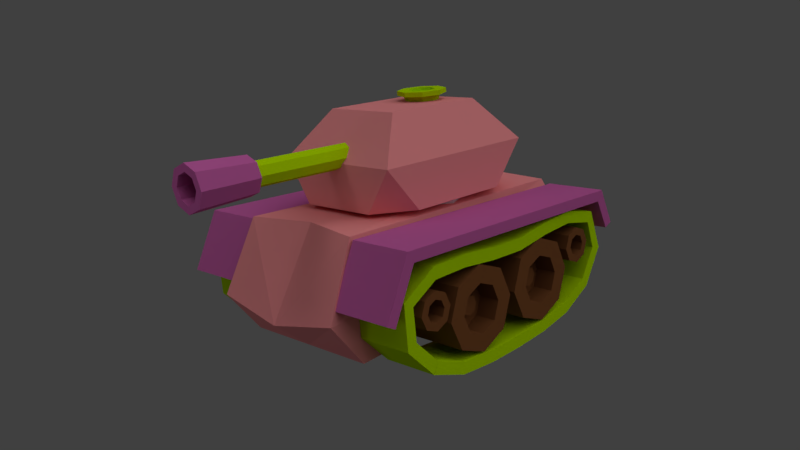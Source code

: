 # Source: tank3-v.1.blend  (saved by Blender 2.79.0; exported with 4.5.12 LTS)
import bpy
from mathutils import Matrix  # noqa: F401  (used for matrix-valued properties, if any)

bpy.ops.wm.read_factory_settings(use_empty=True)
scene = bpy.context.scene
scene.name = 'Scene'

# ---- collections
col_collection_1 = bpy.data.collections.new('Collection 1'); scene.collection.children.link(col_collection_1)

# ---- materials (node trees are filled in below, after node groups)
mat_green = bpy.data.materials.new('green')
mat_green.alpha_threshold = 0.0
mat_green.use_transparent_shadow = False
mat_green.diffuse_color = (0.4879, 0.8, 0.0, 1.0)
mat_green.roughness = 0.5
mat_brown = bpy.data.materials.new('brown')
mat_brown.alpha_threshold = 0.0
mat_brown.use_transparent_shadow = False
mat_brown.diffuse_color = (0.1989, 0.07411, 0.02577, 1.0)
mat_brown.roughness = 0.5
mat_pink = bpy.data.materials.new('pink')
mat_pink.alpha_threshold = 0.0
mat_pink.use_transparent_shadow = False
mat_pink.diffuse_color = (0.9501, 0.3088, 0.322, 1.0)
mat_pink.roughness = 0.5
mat_pink.line_color = (0.0, 0.0, 0.0, 1.0)
mat_voilette = bpy.data.materials.new('voilette')
mat_voilette.alpha_threshold = 0.0
mat_voilette.use_transparent_shadow = False
mat_voilette.diffuse_color = (0.5908, 0.1258, 0.3985, 1.0)
mat_voilette.roughness = 0.5

# ---- material node trees

# ---- world
world_world = bpy.data.worlds.new('World'); scene.world = world_world
world_world.color = (0.05088, 0.05088, 0.05088)
world_world.use_sun_shadow = False
world_world.sun_shadow_jitter_overblur = 0.0
world_world.cycles.sampling_method = 'MANUAL'

# ---- cameras
cam_camera = bpy.data.cameras.new('Camera')
cam_camera.clip_end = 100.0
cam_camera.lens = 35.0
cam_camera.sensor_width = 32.0
cam_camera.sensor_height = 18.0
cam_camera.ortho_scale = 7.314
cam_camera.dof.focus_distance = 0.0
cam_camera.dof.aperture_fstop = 128.0

# ---- lights
light_lamp_002 = bpy.data.lights.new('Lamp.002', 'POINT')
light_lamp_002.transmission_factor = 0.0
light_lamp_002.cutoff_distance = 30.0
light_lamp_002.energy = 50.0
light_lamp_002.shadow_buffer_clip_start = 1.001
light_lamp_002.shadow_soft_size = 1.0
light_lamp_002.shadow_maximum_resolution = 0.006
light_lamp_002.use_absolute_resolution = True
light_lamp_001 = bpy.data.lights.new('Lamp.001', 'SPOT')
light_lamp_001.transmission_factor = 0.0
light_lamp_001.cutoff_distance = 30.0
light_lamp_001.energy = 110.0
light_lamp_001.shadow_buffer_clip_start = 1.001
light_lamp_001.shadow_soft_size = 1.0
light_lamp_001.shadow_maximum_resolution = 0.006
light_lamp_001.use_absolute_resolution = True
light_lamp_001.spot_size = 1.309
light_lamp = bpy.data.lights.new('Lamp', 'SUN')
light_lamp.transmission_factor = 0.0
light_lamp.cutoff_distance = 30.0
light_lamp.angle = 1.571
light_lamp.energy = 1.0
light_lamp.shadow_buffer_clip_start = 1.001
light_lamp.shadow_soft_size = 1.0
light_lamp.shadow_cascade_max_distance = 1000.0

# ---- meshes
me_cylinder_007 = bpy.data.meshes.new('Cylinder.007')
me_cylinder_007.from_pydata([(0.0, 1.0, -1.0), (1.21e-09, 1.162, 1.0), (0.7071, 0.7071, -1.0), (0.822, 0.822, 1.0), (1.0, -4.371e-08, -1.0), (1.162, -5.081e-08, 1.0), (0.7071, -0.7071, -1.0), (0.822, -0.822, 1.0), (-8.742e-08, -1.0, -1.0), (-1.004e-07, -1.162, 1.0), (-0.7071, -0.7071, -1.0), (-0.822, -0.822, 1.0), (-1.0, 1.192e-08, -1.0), (-1.162, 1.386e-08, 1.0), (-0.7071, 0.7071, -1.0), (-0.822, 0.822, 1.0), (1.082, 1.082, 1.0), (2.047e-08, 1.531, 1.0), (1.531, -6.69e-08, 1.0), (1.082, -1.082, 1.0), (-1.133e-07, -1.531, 1.0), (-1.082, -1.082, 1.0), (-1.531, 1.825e-08, 1.0), (-1.082, 1.082, 1.0), (1.082, 1.082, 2.222), (2.047e-08, 1.531, 2.222), (1.531, -6.69e-08, 2.222), (1.082, -1.082, 2.222), (-1.133e-07, -1.531, 2.222), (-1.082, -1.082, 2.222), (-1.531, 1.825e-08, 2.222), (-1.082, 1.082, 2.222), (0.5965, 0.5965, 2.222), (-1.547e-08, 0.8436, 2.222), (0.8436, -4.356e-08, 2.222), (0.5965, -0.5965, 2.222), (-8.922e-08, -0.8436, 2.222), (-0.5965, -0.5965, 2.222), (-0.8436, 3.372e-09, 2.222), (-0.5965, 0.5965, 2.222), (0.5965, 0.5965, 1.0), (-1.547e-08, 0.8436, 1.0), (0.8436, -4.356e-08, 1.0), (0.5965, -0.5965, 1.0), (-8.922e-08, -0.8436, 1.0), (-0.5965, -0.5965, 1.0), (-0.8436, 3.372e-09, 1.0), (-0.5965, 0.5965, 1.0)], [], [(0, 1, 3, 2), (2, 3, 5, 4), (4, 5, 7, 6), (6, 7, 9, 8), (8, 9, 11, 10), (10, 11, 13, 12), (9, 7, 19, 20), (12, 13, 15, 14), (14, 15, 1, 0), (0, 2, 4, 6, 8, 10, 12, 14), (19, 18, 26, 27), (15, 13, 22, 23), (5, 3, 16, 18), (11, 9, 20, 21), (1, 15, 23, 17), (3, 1, 17, 16), (7, 5, 18, 19), (13, 11, 21, 22), (31, 30, 38, 39), (16, 17, 25, 24), (17, 23, 31, 25), (22, 21, 29, 30), (20, 19, 27, 28), (18, 16, 24, 26), (23, 22, 30, 31), (21, 20, 28, 29), (36, 35, 43, 44), (29, 28, 36, 37), (27, 26, 34, 35), (24, 25, 33, 32), (25, 31, 39, 33), (30, 29, 37, 38), (28, 27, 35, 36), (26, 24, 32, 34), (40, 41, 47, 46, 45, 44, 43, 42), (34, 32, 40, 42), (39, 38, 46, 47), (37, 36, 44, 45), (35, 34, 42, 43), (32, 33, 41, 40), (33, 39, 47, 41), (38, 37, 45, 46)])
me_cylinder_007.materials.append(mat_green)
me_cylinder_007.use_remesh_preserve_volume = False
me_cylinder_007.use_remesh_preserve_attributes = False
me_cylinder_007.use_mirror_vertex_groups = False
me_cylinder_007.update()
me_cylinder_005 = bpy.data.meshes.new('Cylinder.005')
me_cylinder_005.from_pydata([(0.0, 1.0, -1.0), (0.0, 1.0, 1.0), (0.7071, 0.7071, -1.0), (0.7071, 0.7071, 1.0), (1.0, -4.371e-08, -1.0), (1.0, -4.371e-08, 1.0), (0.7071, -0.7071, -1.0), (0.7071, -0.7071, 1.0), (-8.742e-08, -1.0, -1.0), (-8.742e-08, -1.0, 1.0), (-0.7071, -0.7071, -1.0), (-0.7071, -0.7071, 1.0), (-1.0, 1.192e-08, -1.0), (-1.0, 1.192e-08, 1.0), (-0.7071, 0.7071, -1.0), (-0.7071, 0.7071, 1.0), (0.0, 1.0, -1.0), (0.0, 1.0, 1.0), (0.7071, 0.7071, -1.0), (0.7071, 0.7071, 1.0), (1.0, -4.371e-08, -1.0), (1.0, -4.371e-08, 1.0), (0.7071, -0.7071, -1.0), (0.7071, -0.7071, 1.0), (-8.742e-08, -1.0, -1.0), (-8.742e-08, -1.0, 1.0), (-0.7071, -0.7071, -1.0), (-0.7071, -0.7071, 1.0), (-1.0, 1.192e-08, -1.0), (-1.0, 1.192e-08, 1.0), (-0.7071, 0.7071, -1.0), (-0.7071, 0.7071, 1.0), (0.0, 1.0, 1.0), (0.7071, 0.7071, 1.0), (1.0, -4.371e-08, 1.0), (0.7071, -0.7071, 1.0), (-8.742e-08, -1.0, 1.0), (-0.7071, -0.7071, 1.0), (-1.0, 1.192e-08, 1.0), (-0.7071, 0.7071, 1.0), (0.4078, 0.4078, 1.0), (-3.154e-09, 0.5767, 1.0), (0.5767, -2.521e-08, 1.0), (0.4078, -0.4078, 1.0), (-5.357e-08, -0.5767, 1.0), (-0.4078, -0.4078, 1.0), (-0.5767, 6.877e-09, 1.0), (-0.4078, 0.4078, 1.0), (0.4078, 0.4078, 0.2387), (2.202e-08, 0.5767, 0.2387), (0.5767, -5.038e-08, 0.2387), (0.4078, -0.4078, 0.2387), (-2.839e-08, -0.5767, 0.2387), (-0.4078, -0.4078, 0.2387), (-0.5767, -1.83e-08, 0.2387), (-0.4078, 0.4078, 0.2387), (0.1648, 0.1648, 0.2387), (6.678e-09, 0.233, 0.2387), (0.233, -3.146e-08, 0.2387), (0.1648, -0.1648, 0.2387), (-1.369e-08, -0.233, 0.2387), (-0.1648, -0.1648, 0.2387), (-0.233, -1.849e-08, 0.2387), (-0.1648, 0.1648, 0.2387), (-6.337e-10, 0.233, 0.489), (-0.1648, 0.1648, 0.489), (-0.233, -1.118e-08, 0.489), (-0.1648, -0.1648, 0.489), (-2.1e-08, -0.233, 0.489), (0.1648, -0.1648, 0.489), (0.233, -2.415e-08, 0.489), (0.1648, 0.1648, 0.489)], [(0, 1), (3, 2), (5, 4), (7, 6), (9, 8), (11, 10), (13, 12), (15, 14)], [(48, 49, 57, 56), (51, 50, 58, 59), (53, 52, 60, 61), (55, 54, 62, 63), (50, 48, 56, 58), (52, 51, 59, 60), (71, 64, 65, 66, 67, 68, 69, 70), (54, 53, 61, 62), (61, 60, 68, 67), (0, 2, 4, 6, 8, 10, 12, 14), (16, 17, 19, 18), (18, 19, 21, 20), (20, 21, 23, 22), (22, 23, 25, 24), (24, 25, 27, 26), (26, 27, 29, 28), (58, 56, 71, 70), (28, 29, 31, 30), (30, 31, 17, 16), (16, 18, 20, 22, 24, 26, 28, 30), (63, 62, 66, 65), (44, 43, 51, 52), (33, 32, 41, 40), (32, 39, 47, 41), (38, 37, 45, 46), (36, 35, 43, 44), (34, 33, 40, 42), (39, 38, 46, 47), (37, 36, 44, 45), (35, 34, 42, 43), (49, 55, 63, 57), (42, 40, 48, 50), (47, 46, 54, 55), (45, 44, 52, 53), (43, 42, 50, 51), (40, 41, 49, 48), (41, 47, 55, 49), (46, 45, 53, 54), (60, 59, 69, 68), (56, 57, 64, 71), (57, 63, 65, 64), (62, 61, 67, 66), (59, 58, 70, 69)])
me_cylinder_005.materials.append(mat_brown)
me_cylinder_005.use_remesh_preserve_volume = False
me_cylinder_005.use_remesh_preserve_attributes = False
me_cylinder_005.use_mirror_vertex_groups = False
me_cylinder_005.update()
me_cylinder_004 = bpy.data.meshes.new('Cylinder.004')
me_cylinder_004.from_pydata([(0.0, 1.0, -1.0), (0.0, 1.0, 1.0), (0.7071, 0.7071, -1.0), (0.7071, 0.7071, 1.0), (1.0, -4.371e-08, -1.0), (1.0, -4.371e-08, 1.0), (0.7071, -0.7071, -1.0), (0.7071, -0.7071, 1.0), (-8.742e-08, -1.0, -1.0), (-8.742e-08, -1.0, 1.0), (-0.7071, -0.7071, -1.0), (-0.7071, -0.7071, 1.0), (-1.0, 1.192e-08, -1.0), (-1.0, 1.192e-08, 1.0), (-0.7071, 0.7071, -1.0), (-0.7071, 0.7071, 1.0), (3.936e-09, 1.528, -1.0), (1.081, 1.081, -1.0), (1.528, -6.681e-08, -1.0), (1.081, -1.081, -1.0), (-1.297e-07, -1.528, -1.0), (-1.081, -1.081, -1.0), (-1.528, 1.823e-08, -1.0), (-1.081, 1.081, -1.0), (1.319e-07, 1.803, -2.015), (1.275, 1.275, -2.015), (1.803, -7.076e-08, -2.015), (1.275, -1.275, -2.015), (-2.575e-08, -1.803, -2.015), (-1.275, -1.275, -2.015), (-1.803, 2.957e-08, -2.015), (-1.275, 1.275, -2.015), (1.119e-07, 1.175, -2.015), (0.8309, 0.8309, -2.015), (1.175, -5.13e-08, -2.015), (0.8309, -0.8309, -2.015), (9.171e-09, -1.175, -2.015), (-0.8309, -0.8309, -2.015), (-1.175, 1.408e-08, -2.015), (-0.8309, 0.8309, -2.015), (-1.378e-06, 1.175, -1.114), (0.8309, 0.8309, -1.114), (1.175, -4.72e-08, -1.114), (0.8309, -0.8309, -1.114), (-1.481e-06, -1.175, -1.114), (-0.8309, -0.8309, -1.114), (-1.175, 1.818e-08, -1.114), (-0.8309, 0.8309, -1.114), (-1.395e-06, 0.7285, -1.114), (0.5151, 0.5151, -1.114), (0.7285, -2.926e-08, -1.114), (0.5151, -0.5151, -1.114), (-1.459e-06, -0.7285, -1.114), (-0.5151, -0.5151, -1.114), (-0.7285, 1.127e-08, -1.114), (-0.5151, 0.5151, -1.114), (8.141e-06, 0.7285, 1.125), (0.5151, 0.5151, 1.125), (0.7285, -1.629e-08, 1.125), (0.5151, -0.5151, 1.125), (8.078e-06, -0.7285, 1.125), (-0.5151, -0.5151, 1.125), (-0.7285, 2.424e-08, 1.125), (-0.5151, 0.5151, 1.125)], [], [(0, 1, 3, 2), (2, 3, 5, 4), (4, 5, 7, 6), (6, 7, 9, 8), (8, 9, 11, 10), (10, 11, 13, 12), (3, 1, 15, 13, 11, 9, 7, 5), (12, 13, 15, 14), (14, 15, 1, 0), (2, 4, 18, 17), (18, 19, 27, 26), (8, 10, 21, 20), (14, 0, 16, 23), (0, 2, 17, 16), (4, 6, 19, 18), (10, 12, 22, 21), (6, 8, 20, 19), (12, 14, 23, 22), (30, 31, 39, 38), (16, 17, 25, 24), (23, 16, 24, 31), (21, 22, 30, 29), (19, 20, 28, 27), (17, 18, 26, 25), (22, 23, 31, 30), (20, 21, 29, 28), (35, 36, 44, 43), (28, 29, 37, 36), (26, 27, 35, 34), (24, 25, 33, 32), (31, 24, 32, 39), (29, 30, 38, 37), (27, 28, 36, 35), (25, 26, 34, 33), (47, 40, 48, 55), (33, 34, 42, 41), (38, 39, 47, 46), (36, 37, 45, 44), (34, 35, 43, 42), (32, 33, 41, 40), (39, 32, 40, 47), (37, 38, 46, 45), (52, 53, 61, 60), (45, 46, 54, 53), (43, 44, 52, 51), (41, 42, 50, 49), (46, 47, 55, 54), (44, 45, 53, 52), (42, 43, 51, 50), (40, 41, 49, 48), (56, 57, 58, 59, 60, 61, 62, 63), (50, 51, 59, 58), (48, 49, 57, 56), (55, 48, 56, 63), (53, 54, 62, 61), (51, 52, 60, 59), (49, 50, 58, 57), (54, 55, 63, 62)])
me_cylinder_004.polygons.foreach_set('material_index', [2, 2, 2, 2, 2, 2, 0, 2, 2, 0, 1, 0, 0, 0, 0, 0, 0, 0, 1, 1, 1, 1, 1, 1, 1, 1, 1, 1, 1, 1, 1, 1, 1, 1, 0, 1, 1, 1, 1, 1, 1, 1, 0, 0, 0, 0, 0, 0, 0, 0, 0, 0, 0, 0, 0, 0, 0, 0])
me_cylinder_004.materials.append(mat_pink)
me_cylinder_004.materials.append(mat_voilette)
me_cylinder_004.materials.append(mat_green)
me_cylinder_004.use_remesh_preserve_volume = False
me_cylinder_004.use_remesh_preserve_attributes = False
me_cylinder_004.use_mirror_vertex_groups = False
me_cylinder_004.update()
me_cylinder_003 = bpy.data.meshes.new('Cylinder.003')
me_cylinder_003.from_pydata([(0.0, 1.0, -1.0), (0.0, 1.0, 1.0), (0.7071, 0.7071, -1.0), (0.7071, 0.7071, 1.0), (1.0, -4.371e-08, -1.0), (1.0, -4.371e-08, 1.0), (0.7071, -0.7071, -1.0), (0.7071, -0.7071, 1.0), (-8.742e-08, -1.0, -1.0), (-8.742e-08, -1.0, 1.0), (-0.7071, -0.7071, -1.0), (-0.7071, -0.7071, 1.0), (-1.0, 1.192e-08, -1.0), (-1.0, 1.192e-08, 1.0), (-0.7071, 0.7071, -1.0), (-0.7071, 0.7071, 1.0), (0.0, 1.0, -1.0), (0.0, 1.0, 1.0), (0.7071, 0.7071, -1.0), (0.7071, 0.7071, 1.0), (1.0, -4.371e-08, -1.0), (1.0, -4.371e-08, 1.0), (0.7071, -0.7071, -1.0), (0.7071, -0.7071, 1.0), (-8.742e-08, -1.0, -1.0), (-8.742e-08, -1.0, 1.0), (-0.7071, -0.7071, -1.0), (-0.7071, -0.7071, 1.0), (-1.0, 1.192e-08, -1.0), (-1.0, 1.192e-08, 1.0), (-0.7071, 0.7071, -1.0), (-0.7071, 0.7071, 1.0), (0.0, 1.0, 1.0), (0.7071, 0.7071, 1.0), (1.0, -4.371e-08, 1.0), (0.7071, -0.7071, 1.0), (-8.742e-08, -1.0, 1.0), (-0.7071, -0.7071, 1.0), (-1.0, 1.192e-08, 1.0), (-0.7071, 0.7071, 1.0), (0.4078, 0.4078, 1.0), (-3.154e-09, 0.5767, 1.0), (0.5767, -2.521e-08, 1.0), (0.4078, -0.4078, 1.0), (-5.357e-08, -0.5767, 1.0), (-0.4078, -0.4078, 1.0), (-0.5767, 6.877e-09, 1.0), (-0.4078, 0.4078, 1.0), (0.4078, 0.4078, 0.2387), (2.202e-08, 0.5767, 0.2387), (0.5767, -5.038e-08, 0.2387), (0.4078, -0.4078, 0.2387), (-2.839e-08, -0.5767, 0.2387), (-0.4078, -0.4078, 0.2387), (-0.5767, -1.83e-08, 0.2387), (-0.4078, 0.4078, 0.2387), (0.1648, 0.1648, 0.2387), (6.678e-09, 0.233, 0.2387), (0.233, -3.146e-08, 0.2387), (0.1648, -0.1648, 0.2387), (-1.369e-08, -0.233, 0.2387), (-0.1648, -0.1648, 0.2387), (-0.233, -1.849e-08, 0.2387), (-0.1648, 0.1648, 0.2387), (-6.337e-10, 0.233, 0.489), (-0.1648, 0.1648, 0.489), (-0.233, -1.118e-08, 0.489), (-0.1648, -0.1648, 0.489), (-2.1e-08, -0.233, 0.489), (0.1648, -0.1648, 0.489), (0.233, -2.415e-08, 0.489), (0.1648, 0.1648, 0.489)], [(0, 1), (3, 2), (5, 4), (7, 6), (9, 8), (11, 10), (13, 12), (15, 14)], [(48, 49, 57, 56), (51, 50, 58, 59), (53, 52, 60, 61), (55, 54, 62, 63), (50, 48, 56, 58), (52, 51, 59, 60), (71, 64, 65, 66, 67, 68, 69, 70), (54, 53, 61, 62), (61, 60, 68, 67), (0, 2, 4, 6, 8, 10, 12, 14), (16, 17, 19, 18), (18, 19, 21, 20), (20, 21, 23, 22), (22, 23, 25, 24), (24, 25, 27, 26), (26, 27, 29, 28), (58, 56, 71, 70), (28, 29, 31, 30), (30, 31, 17, 16), (16, 18, 20, 22, 24, 26, 28, 30), (63, 62, 66, 65), (44, 43, 51, 52), (33, 32, 41, 40), (32, 39, 47, 41), (38, 37, 45, 46), (36, 35, 43, 44), (34, 33, 40, 42), (39, 38, 46, 47), (37, 36, 44, 45), (35, 34, 42, 43), (49, 55, 63, 57), (42, 40, 48, 50), (47, 46, 54, 55), (45, 44, 52, 53), (43, 42, 50, 51), (40, 41, 49, 48), (41, 47, 55, 49), (46, 45, 53, 54), (60, 59, 69, 68), (56, 57, 64, 71), (57, 63, 65, 64), (62, 61, 67, 66), (59, 58, 70, 69)])
me_cylinder_003.materials.append(mat_brown)
me_cylinder_003.use_remesh_preserve_volume = False
me_cylinder_003.use_remesh_preserve_attributes = False
me_cylinder_003.use_mirror_vertex_groups = False
me_cylinder_003.update()
me_cylinder_002 = bpy.data.meshes.new('Cylinder.002')
me_cylinder_002.from_pydata([(0.0, 1.0, -1.0), (0.0, 1.0, 1.0), (0.7071, 0.7071, -1.0), (0.7071, 0.7071, 1.0), (1.0, -4.371e-08, -1.0), (1.0, -4.371e-08, 1.0), (0.7071, -0.7071, -1.0), (0.7071, -0.7071, 1.0), (-8.742e-08, -1.0, -1.0), (-8.742e-08, -1.0, 1.0), (-0.7071, -0.7071, -1.0), (-0.7071, -0.7071, 1.0), (-1.0, 1.192e-08, -1.0), (-1.0, 1.192e-08, 1.0), (-0.7071, 0.7071, -1.0), (-0.7071, 0.7071, 1.0), (0.0, 1.0, -1.0), (0.0, 1.0, 1.0), (0.7071, 0.7071, -1.0), (0.7071, 0.7071, 1.0), (1.0, -4.371e-08, -1.0), (1.0, -4.371e-08, 1.0), (0.7071, -0.7071, -1.0), (0.7071, -0.7071, 1.0), (-8.742e-08, -1.0, -1.0), (-8.742e-08, -1.0, 1.0), (-0.7071, -0.7071, -1.0), (-0.7071, -0.7071, 1.0), (-1.0, 1.192e-08, -1.0), (-1.0, 1.192e-08, 1.0), (-0.7071, 0.7071, -1.0), (-0.7071, 0.7071, 1.0), (0.0, 1.0, 1.0), (0.7071, 0.7071, 1.0), (1.0, -4.371e-08, 1.0), (0.7071, -0.7071, 1.0), (-8.742e-08, -1.0, 1.0), (-0.7071, -0.7071, 1.0), (-1.0, 1.192e-08, 1.0), (-0.7071, 0.7071, 1.0), (0.4078, 0.4078, 1.0), (-3.154e-09, 0.5767, 1.0), (0.5767, -2.521e-08, 1.0), (0.4078, -0.4078, 1.0), (-5.357e-08, -0.5767, 1.0), (-0.4078, -0.4078, 1.0), (-0.5767, 6.877e-09, 1.0), (-0.4078, 0.4078, 1.0), (0.4078, 0.4078, 0.2387), (2.202e-08, 0.5767, 0.2387), (0.5767, -5.038e-08, 0.2387), (0.4078, -0.4078, 0.2387), (-2.839e-08, -0.5767, 0.2387), (-0.4078, -0.4078, 0.2387), (-0.5767, -1.83e-08, 0.2387), (-0.4078, 0.4078, 0.2387), (0.1648, 0.1648, 0.2387), (6.678e-09, 0.233, 0.2387), (0.233, -3.146e-08, 0.2387), (0.1648, -0.1648, 0.2387), (-1.369e-08, -0.233, 0.2387), (-0.1648, -0.1648, 0.2387), (-0.233, -1.849e-08, 0.2387), (-0.1648, 0.1648, 0.2387), (-6.337e-10, 0.233, 0.489), (-0.1648, 0.1648, 0.489), (-0.233, -1.118e-08, 0.489), (-0.1648, -0.1648, 0.489), (-2.1e-08, -0.233, 0.489), (0.1648, -0.1648, 0.489), (0.233, -2.415e-08, 0.489), (0.1648, 0.1648, 0.489)], [(0, 1), (3, 2), (5, 4), (7, 6), (9, 8), (11, 10), (13, 12), (15, 14)], [(48, 49, 57, 56), (51, 50, 58, 59), (53, 52, 60, 61), (55, 54, 62, 63), (50, 48, 56, 58), (52, 51, 59, 60), (71, 64, 65, 66, 67, 68, 69, 70), (54, 53, 61, 62), (61, 60, 68, 67), (0, 2, 4, 6, 8, 10, 12, 14), (16, 17, 19, 18), (18, 19, 21, 20), (20, 21, 23, 22), (22, 23, 25, 24), (24, 25, 27, 26), (26, 27, 29, 28), (58, 56, 71, 70), (28, 29, 31, 30), (30, 31, 17, 16), (16, 18, 20, 22, 24, 26, 28, 30), (63, 62, 66, 65), (44, 43, 51, 52), (33, 32, 41, 40), (32, 39, 47, 41), (38, 37, 45, 46), (36, 35, 43, 44), (34, 33, 40, 42), (39, 38, 46, 47), (37, 36, 44, 45), (35, 34, 42, 43), (49, 55, 63, 57), (42, 40, 48, 50), (47, 46, 54, 55), (45, 44, 52, 53), (43, 42, 50, 51), (40, 41, 49, 48), (41, 47, 55, 49), (46, 45, 53, 54), (60, 59, 69, 68), (56, 57, 64, 71), (57, 63, 65, 64), (62, 61, 67, 66), (59, 58, 70, 69)])
me_cylinder_002.materials.append(mat_brown)
me_cylinder_002.use_remesh_preserve_volume = False
me_cylinder_002.use_remesh_preserve_attributes = False
me_cylinder_002.use_mirror_vertex_groups = False
me_cylinder_002.update()
me_cube_006 = bpy.data.meshes.new('Cube.006')
me_cube_006.from_pydata([(-1.0, -1.0, -1.0), (-1.0, -1.0, 1.0), (-1.0, 1.0, -1.0), (-1.0, 1.0, 1.0), (1.0, -1.0, -1.0), (1.0, -1.0, 1.0), (1.0, 1.0, -1.0), (1.0, 1.0, 1.0)], [], [(0, 1, 3, 2), (2, 3, 7, 6), (6, 7, 5, 4), (4, 5, 1, 0), (2, 6, 4, 0), (7, 3, 1, 5)])
me_cube_006.materials.append(mat_green)
me_cube_006.use_remesh_preserve_volume = False
me_cube_006.use_remesh_preserve_attributes = False
me_cube_006.use_mirror_vertex_groups = False
me_cube_006.update()
me_cube_003 = bpy.data.meshes.new('Cube.003')
me_cube_003.from_pydata([(-1.0, -1.0, -1.0), (-1.0, -1.0, 1.0), (-1.0, 1.0, -1.0), (-1.0, 1.048, 0.7798), (1.0, -1.0, -1.0), (1.0, -1.0, 1.0), (1.0, 1.0, -1.0), (1.0, 1.048, 0.7798), (-1.0, 47.39, 4.917), (-1.0, 48.27, 4.614), (1.0, 48.27, 4.614), (1.0, 47.39, 4.917), (-1.0, 48.55, 5.024), (-1.0, 48.27, 4.614), (1.0, 48.27, 4.614), (1.0, 48.55, 5.024), (-1.0, 54.75, 4.198), (-1.0, 53.45, 3.942), (1.0, 53.45, 3.942), (1.0, 54.75, 4.198)], [], [(0, 1, 3, 2), (2, 3, 7, 6), (6, 7, 5, 4), (4, 5, 1, 0), (2, 6, 4, 0), (5, 7, 10, 14, 15, 11), (7, 3, 9, 10), (3, 1, 8, 12, 13, 9), (15, 14, 18, 19), (10, 9, 13, 14), (18, 17, 16, 19), (13, 12, 16, 17), (12, 15, 19, 16), (14, 13, 17, 18), (11, 15, 12, 8, 1, 5)])
me_cube_003.materials.append(mat_voilette)
me_cube_003.use_remesh_preserve_volume = False
me_cube_003.use_remesh_preserve_attributes = False
me_cube_003.use_mirror_vertex_groups = False
me_cube_003.update()
me_cylinder_001 = bpy.data.meshes.new('Cylinder.001')
me_cylinder_001.from_pydata([(0.0, 1.0, -1.0), (0.0, 1.0, 1.0), (0.7071, 0.7071, -1.0), (0.7071, 0.7071, 1.0), (1.0, -4.371e-08, -1.0), (1.0, -4.371e-08, 1.0), (0.7071, -0.7071, -1.0), (0.7071, -0.7071, 1.0), (-8.742e-08, -1.0, -1.0), (-8.742e-08, -1.0, 1.0), (-0.7071, -0.7071, -1.0), (-0.7071, -0.7071, 1.0), (-1.0, 1.192e-08, -1.0), (-1.0, 1.192e-08, 1.0), (-0.7071, 0.7071, -1.0), (-0.7071, 0.7071, 1.0)], [], [(0, 1, 3, 2), (2, 3, 5, 4), (4, 5, 7, 6), (6, 7, 9, 8), (8, 9, 11, 10), (10, 11, 13, 12), (3, 1, 15, 13, 11, 9, 7, 5), (12, 13, 15, 14), (14, 15, 1, 0), (0, 2, 4, 6, 8, 10, 12, 14)])
me_cylinder_001.use_remesh_preserve_volume = False
me_cylinder_001.use_remesh_preserve_attributes = False
me_cylinder_001.use_mirror_vertex_groups = False
me_cylinder_001.update()
me_cube_002 = bpy.data.meshes.new('Cube.002')
me_cube_002.from_pydata([(-0.5989, -0.5989, 1.0), (-0.5989, 0.5989, 1.0), (0.5989, -0.5989, 1.0), (0.5989, 0.5989, 1.0), (-1.0, -1.0, 0.0), (-1.0, 1.0, 0.0), (1.0, 1.0, 0.0), (1.0, -1.0, 0.0), (0.6, 1.0, -1.0), (0.2, 1.0, -1.0), (-0.2, 1.0, -1.0), (-0.6, 1.0, -1.0), (-0.3593, 0.5989, 1.0), (-0.1198, 0.5989, 1.0), (0.1198, 0.5989, 1.0), (0.3593, 0.5989, 1.0), (-0.6, -1.0, -1.0), (-0.2, -1.0, -1.0), (0.2, -1.0, -1.0), (0.6, -1.0, -1.0), (0.3593, -0.5989, 1.0), (0.1198, -0.5989, 1.0), (-0.1198, -0.5989, 1.0), (-0.3593, -0.5989, 1.0), (0.6, -1.0, 0.0), (0.2, -1.0, 0.0), (-0.2, -1.0, 0.0), (-0.6, -1.0, 0.0), (-0.6, 1.0, 0.0), (-0.2, 1.0, 0.0), (0.2, 1.0, 0.0), (0.6, 1.0, 0.0), (-1.0, 0.6, -1.0), (-1.0, 0.2, -1.0), (-1.0, -0.2, -1.0), (-1.0, -0.6, -1.0), (-0.5989, -0.3593, 1.0), (-0.5989, -0.1198, 1.0), (-0.5989, 0.1198, 1.0), (-0.5989, 0.3593, 1.0), (1.0, -0.6, -1.0), (1.0, -0.2, -1.0), (1.0, 0.2, -1.0), (1.0, 0.6, -1.0), (0.5989, 0.3593, 1.0), (0.5989, 0.1198, 1.0), (0.5989, -0.1198, 1.0), (0.5989, -0.3593, 1.0), (1.0, 0.6, 0.0), (1.0, 0.2, 0.0), (1.0, -0.2, 0.0), (1.0, -0.6, 0.0), (-1.0, -0.6, 0.0), (-1.0, -0.2, 0.0), (-1.0, 0.2, 0.0), (-1.0, 0.6, 0.0), (0.2976, 0.6333, 0.9141), (0.496, 0.6333, 0.9141), (-0.496, 0.6333, 0.9141), (-0.8283, 0.9656, 0.08585), (0.8283, 0.9656, 0.08585), (0.497, 0.9656, 0.08585), (-0.2976, 0.6333, 0.9141), (-0.09921, 0.6333, 0.9141), (0.09921, 0.6333, 0.9141), (-0.497, 0.9656, 0.08585), (-0.1657, 0.9656, 0.08585), (0.1657, 0.9656, 0.08585), (0.2976, 0.6229, 0.8693), (0.496, 0.6229, 0.8693), (-0.496, 0.6229, 0.8693), (-0.8283, 0.9551, 0.04095), (0.8283, 0.9551, 0.04095), (0.497, 0.9551, 0.04095), (-0.2976, 0.6229, 0.8693), (-0.09921, 0.6229, 0.8693), (0.09921, 0.6229, 0.8693), (-0.497, 0.9551, 0.04095), (-0.1657, 0.9551, 0.04095), (0.1657, 0.9551, 0.04095), (0.2206, 0.6659, 0.7621), (0.3677, 0.6659, 0.7621), (-0.3677, 0.6659, 0.7621), (-0.6139, 0.9121, 0.1481), (0.6139, 0.9121, 0.1481), (0.3684, 0.9121, 0.1481), (-0.2206, 0.6659, 0.7621), (-0.07353, 0.6659, 0.7621), (0.07353, 0.6659, 0.7621), (-0.3684, 0.9121, 0.1481), (-0.1228, 0.9121, 0.1481), (0.1228, 0.9121, 0.1481), (0.2206, 0.6581, 0.7726), (0.3677, 0.6581, 0.7726), (-0.3677, 0.6581, 0.7726), (-0.6139, 0.9043, 0.1586), (0.6139, 0.9043, 0.1586), (0.3684, 0.9043, 0.1586), (-0.2206, 0.6581, 0.7726), (-0.07353, 0.6581, 0.7726), (0.07353, 0.6581, 0.7726), (-0.3684, 0.9043, 0.1586), (-0.1228, 0.9043, 0.1586), (0.1228, 0.9043, 0.1586), (0.1437, 0.701, 0.6655), (0.2394, 0.701, 0.6655), (-0.2394, 0.701, 0.6655), (-0.3998, 0.8614, 0.2657), (0.3998, 0.8614, 0.2657), (0.2399, 0.8614, 0.2657), (-0.1437, 0.701, 0.6655), (-0.04789, 0.701, 0.6655), (0.04789, 0.701, 0.6655), (-0.2399, 0.8614, 0.2657), (-0.07996, 0.8614, 0.2657), (0.07996, 0.8614, 0.2657), (0.1437, 0.7273, 0.6927), (0.2394, 0.7273, 0.6927), (-0.2394, 0.7273, 0.6927), (-0.3998, 0.8877, 0.2929), (0.3998, 0.8877, 0.2929), (0.2399, 0.8877, 0.2929), (-0.1437, 0.7273, 0.6927), (-0.04789, 0.7273, 0.6927), (0.04789, 0.7273, 0.6927), (-0.2399, 0.8877, 0.2929), (-0.07996, 0.8877, 0.2929), (0.07996, 0.8877, 0.2929)], [], [(27, 4, 16, 17, 18, 19, 7, 24, 25, 26), (31, 6, 8, 9, 10, 11, 5, 28, 29, 30), (7, 19, 40), (51, 7, 40, 41, 42, 43, 6, 48, 49, 50), (55, 5, 32, 33, 34, 35, 4, 52, 53, 54), (36, 0, 23, 22, 21, 20, 2, 47, 46, 45, 44, 3, 15, 14, 13, 12, 1, 39, 38, 37), (4, 35, 16), (6, 43, 8), (23, 0, 4, 27, 26, 25, 24, 7, 2, 20, 21, 22), (47, 2, 7, 51, 50, 49, 48, 6, 3, 44, 45, 46), (40, 19, 18, 17, 16, 35, 34, 33, 32, 11, 10, 9, 8, 43, 42, 41), (5, 11, 32), (39, 1, 5, 55, 54, 53, 52, 4, 0, 36, 37, 38), (80, 81, 93, 92, 100, 99, 98, 94, 82, 86, 87, 88), (5, 1, 58, 59), (3, 6, 60, 57), (68, 69, 81, 80, 88, 87, 86, 82, 70, 74, 75, 76), (111, 112, 104, 105, 117, 116, 124, 123, 122, 118, 106, 110), (59, 58, 70, 71), (56, 57, 69, 68, 76, 75, 74, 70, 58, 62, 63, 64), (57, 60, 72, 69), (13, 14, 15, 3, 57, 56, 64, 63, 62, 58, 1, 12), (71, 70, 82, 83), (69, 72, 84, 81), (29, 28, 5, 59, 65, 66, 67, 61, 60, 6, 31, 30), (108, 109, 115, 114, 113, 107, 119, 125, 126, 127, 121, 120), (83, 82, 94, 95), (81, 84, 96, 93), (96, 97, 103, 102, 101, 95, 107, 113, 114, 115, 109, 108), (95, 94, 106, 107), (79, 78, 77, 71, 83, 89, 90, 91, 85, 84, 72, 73), (93, 96, 108, 105), (116, 117, 120, 121, 127, 126, 125, 119, 118, 122, 123, 124), (84, 85, 91, 90, 89, 83, 95, 101, 102, 103, 97, 96), (107, 106, 118, 119), (61, 67, 66, 65, 59, 71, 77, 78, 79, 73, 72, 60), (105, 108, 120, 117), (92, 93, 105, 104, 112, 111, 110, 106, 94, 98, 99, 100)])
me_cube_002.polygons.foreach_set('material_index', [0, 0, 0, 0, 0, 0, 0, 0, 0, 0, 0, 0, 0, 0, 0, 0, 1, 1, 1, 1, 1, 0, 1, 1, 0, 1, 0, 0, 0, 0, 1, 0, 1, 0, 1, 0, 1, 0])
me_cube_002.materials.append(mat_pink)
me_cube_002.materials.append(mat_voilette)
me_cube_002.materials.append(mat_brown)
me_cube_002.use_remesh_preserve_volume = False
me_cube_002.use_remesh_preserve_attributes = False
me_cube_002.use_mirror_vertex_groups = False
me_cube_002.update()
me_cube = bpy.data.meshes.new('Cube')
me_cube.from_pydata([(1.0, 0.9941, -1.242), (1.0, -1.083, -1.064), (0.9085, 0.9688, 1.079), (0.7951, -1.021, 0.7977), (1.0, 1.221, -0.3189), (1.0, -1.182, -0.3817), (1.788e-07, 0.9941, -1.242), (0.0, -1.083, -1.064), (-0.01546, 0.8683, 1.079), (-4.172e-07, -0.9202, 0.9468), (0.0, 1.246, -0.5985), (-2.384e-07, -1.213, -0.624)], [], [(4, 2, 3, 5), (0, 4, 5, 1), (1, 5, 11, 7), (2, 4, 10, 8), (4, 0, 6, 10), (5, 3, 9, 11), (2, 8, 9, 3), (0, 1, 7, 6)])
me_cube.materials.append(mat_pink)
me_cube.use_remesh_preserve_volume = False
me_cube.use_remesh_preserve_attributes = False
me_cube.use_mirror_vertex_groups = False
me_cube.update()
me_cylinder_006 = bpy.data.meshes.new('Cylinder.006')
me_cylinder_006.from_pydata([(0.0, 1.0, -1.0), (0.0, 1.0, 1.0), (0.7071, 0.7071, -1.0), (0.7071, 0.7071, 1.0), (1.0, -4.371e-08, -1.0), (1.0, -4.371e-08, 1.0), (0.7071, -0.7071, -1.0), (0.7071, -0.7071, 1.0), (-8.742e-08, -1.0, -1.0), (-8.742e-08, -1.0, 1.0), (-0.7071, -0.7071, -1.0), (-0.7071, -0.7071, 1.0), (-1.0, 1.192e-08, -1.0), (-1.0, 1.192e-08, 1.0), (-0.7071, 0.7071, -1.0), (-0.7071, 0.7071, 1.0), (0.0, 1.0, -1.0), (0.0, 1.0, 1.0), (0.7071, 0.7071, -1.0), (0.7071, 0.7071, 1.0), (1.0, -4.371e-08, -1.0), (1.0, -4.371e-08, 1.0), (0.7071, -0.7071, -1.0), (0.7071, -0.7071, 1.0), (-8.742e-08, -1.0, -1.0), (-8.742e-08, -1.0, 1.0), (-0.7071, -0.7071, -1.0), (-0.7071, -0.7071, 1.0), (-1.0, 1.192e-08, -1.0), (-1.0, 1.192e-08, 1.0), (-0.7071, 0.7071, -1.0), (-0.7071, 0.7071, 1.0), (0.0, 1.0, 1.0), (0.7071, 0.7071, 1.0), (1.0, -4.371e-08, 1.0), (0.7071, -0.7071, 1.0), (-8.742e-08, -1.0, 1.0), (-0.7071, -0.7071, 1.0), (-1.0, 1.192e-08, 1.0), (-0.7071, 0.7071, 1.0), (0.4078, 0.4078, 1.0), (-3.154e-09, 0.5767, 1.0), (0.5767, -2.521e-08, 1.0), (0.4078, -0.4078, 1.0), (-5.357e-08, -0.5767, 1.0), (-0.4078, -0.4078, 1.0), (-0.5767, 6.877e-09, 1.0), (-0.4078, 0.4078, 1.0), (0.4078, 0.4078, 0.2387), (2.202e-08, 0.5767, 0.2387), (0.5767, -5.038e-08, 0.2387), (0.4078, -0.4078, 0.2387), (-2.839e-08, -0.5767, 0.2387), (-0.4078, -0.4078, 0.2387), (-0.5767, -1.83e-08, 0.2387), (-0.4078, 0.4078, 0.2387), (0.1648, 0.1648, 0.2387), (6.678e-09, 0.233, 0.2387), (0.233, -3.146e-08, 0.2387), (0.1648, -0.1648, 0.2387), (-1.369e-08, -0.233, 0.2387), (-0.1648, -0.1648, 0.2387), (-0.233, -1.849e-08, 0.2387), (-0.1648, 0.1648, 0.2387), (-6.337e-10, 0.233, 0.489), (-0.1648, 0.1648, 0.489), (-0.233, -1.118e-08, 0.489), (-0.1648, -0.1648, 0.489), (-2.1e-08, -0.233, 0.489), (0.1648, -0.1648, 0.489), (0.233, -2.415e-08, 0.489), (0.1648, 0.1648, 0.489)], [(0, 1), (3, 2), (5, 4), (7, 6), (9, 8), (11, 10), (13, 12), (15, 14)], [(48, 49, 57, 56), (51, 50, 58, 59), (53, 52, 60, 61), (55, 54, 62, 63), (50, 48, 56, 58), (52, 51, 59, 60), (71, 64, 65, 66, 67, 68, 69, 70), (54, 53, 61, 62), (61, 60, 68, 67), (0, 2, 4, 6, 8, 10, 12, 14), (16, 17, 19, 18), (18, 19, 21, 20), (20, 21, 23, 22), (22, 23, 25, 24), (24, 25, 27, 26), (26, 27, 29, 28), (58, 56, 71, 70), (28, 29, 31, 30), (30, 31, 17, 16), (16, 18, 20, 22, 24, 26, 28, 30), (63, 62, 66, 65), (44, 43, 51, 52), (33, 32, 41, 40), (32, 39, 47, 41), (38, 37, 45, 46), (36, 35, 43, 44), (34, 33, 40, 42), (39, 38, 46, 47), (37, 36, 44, 45), (35, 34, 42, 43), (49, 55, 63, 57), (42, 40, 48, 50), (47, 46, 54, 55), (45, 44, 52, 53), (43, 42, 50, 51), (40, 41, 49, 48), (41, 47, 55, 49), (46, 45, 53, 54), (60, 59, 69, 68), (56, 57, 64, 71), (57, 63, 65, 64), (62, 61, 67, 66), (59, 58, 70, 69)])
me_cylinder_006.materials.append(mat_brown)
me_cylinder_006.use_remesh_preserve_volume = False
me_cylinder_006.use_remesh_preserve_attributes = False
me_cylinder_006.use_mirror_vertex_groups = False
me_cylinder_006.update()

# ---- curves / text
cu_beziercurve_001 = bpy.data.curves.new('BezierCurve.001', 'CURVE')
cu_beziercurve_001.dimensions = '3D'
_sp = cu_beziercurve_001.splines.new('BEZIER'); _sp.bezier_points.add(4)
_sp.bezier_points.foreach_set('co', [-1.705, 0.0278, -7.576e-08, -0.02427, 0.07928, -4.526e-09, 1.651, -0.2306, 8.227e-08, 0.7924, -0.9938, 7.808e-08, -1.21, -0.9487, -1.141e-08])
_sp.bezier_points.foreach_set('handle_left', [-1.982, -0.3035, -7.339e-08, -0.3636, 0.06941, -1.893e-08, 1.682, 0.3998, 5.604e-08, 1.25, -0.8859, 9.335e-08, -0.769, -1.127, 1.566e-08])
_sp.bezier_points.foreach_set('handle_right', [-1.425, 0.3632, -7.816e-08, 0.32, 0.08929, 1.008e-08, 1.629, -0.6877, 1.013e-07, 0.614, -1.036, 7.212e-08, -1.656, -0.7679, -3.881e-08])
for _p, _l, _r in zip(_sp.bezier_points, ['ALIGNED', 'ALIGNED', 'ALIGNED', 'ALIGNED', 'ALIGNED'], ['ALIGNED', 'ALIGNED', 'ALIGNED', 'ALIGNED', 'ALIGNED']): _p.handle_left_type = _l; _p.handle_right_type = _r
_sp.order_u = 0
_sp.order_v = 0
_sp.use_cyclic_u = True
cu_beziercurve_001.use_path = True
cu_beziercurve_001.use_path_clamp = True
cu_beziercurve_001.bevel_resolution = 0
cu_beziercurve_001.fill_mode = 'HALF'

# ---- objects
ob_lamp_002 = bpy.data.objects.new('Lamp.002', light_lamp_002)
ob_lamp_001 = bpy.data.objects.new('Lamp.001', light_lamp_001)
ob_cylinder_006 = bpy.data.objects.new('Cylinder.006', me_cylinder_007)
ob_empty = bpy.data.objects.new('Empty', None)
ob_cylinder_004 = bpy.data.objects.new('Cylinder.004', me_cylinder_005)
ob_cylinder_003 = bpy.data.objects.new('Cylinder.003', me_cylinder_004)
ob_cylinder_002 = bpy.data.objects.new('Cylinder.002', me_cylinder_003)
ob_cylinder_001 = bpy.data.objects.new('Cylinder.001', me_cylinder_002)
ob_beziercurve = bpy.data.objects.new('BezierCurve', cu_beziercurve_001)
ob_cube_003 = bpy.data.objects.new('Cube.003', me_cube_006)
ob_cube_002 = bpy.data.objects.new('Cube.002', me_cube_003)
ob_cylinder = bpy.data.objects.new('Cylinder', me_cylinder_001)
ob_cube_001 = bpy.data.objects.new('Cube.001', me_cube_002)
ob_cube = bpy.data.objects.new('Cube', me_cube)
ob_lamp = bpy.data.objects.new('Lamp', light_lamp)
ob_camera = bpy.data.objects.new('Camera', cam_camera)
ob_cylinder_005 = bpy.data.objects.new('Cylinder.005', me_cylinder_006)

# ---- transforms, parenting, visibility, modifiers, constraints
ob_lamp_002.location = (-1.518, -7.971, -0.9114)
ob_lamp_002.rotation_euler = (-1.8, 1.202, 2.736)
ob_lamp_002.lock_rotations_4d = False
ob_lamp_002.empty_display_type = 'ARROWS'
ob_lamp_002.color = (0.0, 0.0, 0.0, 0.0)
ob_lamp_002.lineart.crease_threshold = 0.0
ob_lamp_001.location = (-1.313, -5.722, 5.319)
ob_lamp_001.rotation_euler = (-0.8289, -0.1066, 2.777)
ob_lamp_001.lock_rotations_4d = False
ob_lamp_001.empty_display_type = 'ARROWS'
ob_lamp_001.color = (0.0, 0.0, 0.0, 0.0)
ob_lamp_001.lineart.crease_threshold = 0.0
ob_cylinder_006.location = (0.0, 0.3448, 1.069)
ob_cylinder_006.scale = (0.1949, 0.1949, 0.04569)
ob_cylinder_006.lineart.crease_threshold = 0.0
ob_empty.location = (0.0, 0.0, 0.0)
ob_empty.rotation_euler = (1.571, 1.571, 0.0)
ob_empty.empty_display_type = 'CIRCLE'
ob_empty.empty_image_offset = (0.0, 0.0)
ob_empty.lineart.crease_threshold = 0.0
ob_cylinder_004.location = (1.236, -1.35, -0.7964)
ob_cylinder_004.rotation_euler = (1.571, -0.0, 1.571)
ob_cylinder_004.scale = (0.221, 0.221, 0.3374)
ob_cylinder_004.lineart.crease_threshold = 0.0
_m = ob_cylinder_004.modifiers.new('Mirror', 'MIRROR')
_m.use_axis = (False, True, False)
_m.mirror_object = ob_empty
ob_cylinder_003.location = (2.085e-16, -1.58, 0.6408)
ob_cylinder_003.rotation_euler = (-3.142, 1.532, -1.571)
ob_cylinder_003.scale = (-0.1438, -0.1438, 0.7298)
ob_cylinder_003.lineart.crease_threshold = 0.0
ob_cylinder_002.location = (1.236, 0.4541, -1.006)
ob_cylinder_002.rotation_euler = (1.571, -0.0, 1.571)
ob_cylinder_002.scale = (0.5049, 0.5049, 0.3374)
ob_cylinder_002.lineart.crease_threshold = 0.0
_m = ob_cylinder_002.modifiers.new('Mirror', 'MIRROR')
_m.use_axis = (False, True, False)
_m.mirror_object = ob_empty
ob_cylinder_001.location = (1.236, -0.632, -1.006)
ob_cylinder_001.rotation_euler = (1.571, -0.0, 1.571)
ob_cylinder_001.scale = (0.5049, 0.5049, 0.3374)
ob_cylinder_001.lineart.crease_threshold = 0.0
_m = ob_cylinder_001.modifiers.new('Mirror', 'MIRROR')
_m.use_axis = (False, True, False)
_m.mirror_object = ob_empty
ob_beziercurve.location = (0.0, 0.0, -0.5637)
ob_beziercurve.rotation_euler = (1.571, -0.0, 1.571)
ob_beziercurve.lineart.crease_threshold = 0.0
ob_cube_003.location = (0.0, 0.0, -1.804)
ob_cube_003.scale = (0.07248, 0.2396, 0.3393)
ob_cube_003.lineart.crease_threshold = 0.0
_m = ob_cube_003.modifiers.new('Array', 'ARRAY')
_m.count = 17
_m.constant_offset_displace = (0.0, 0.0, 0.0)
_m.relative_offset_displace = (0.0, 1.0, 0.0)
_m = ob_cube_003.modifiers.new('Curve', 'CURVE')
_m.object = ob_beziercurve
_m.deform_axis = 'NEG_X'
_m = ob_cube_003.modifiers.new('Mirror', 'MIRROR')
ob_cube_002.location = (1.23, -1.86, -0.4011)
ob_cube_002.rotation_euler = (-3.642, 1.066e-16, 4.169e-16)
ob_cube_002.scale = (0.3865, -0.06315, -0.3742)
ob_cube_002.lineart.crease_threshold = 0.0
_m = ob_cube_002.modifiers.new('Mirror', 'MIRROR')
_m.use_axis = (False, True, False)
_m.mirror_object = ob_empty
ob_cylinder.location = (0.0, -0.0003397, -0.0405)
ob_cylinder.rotation_euler = (-0.03561, -7.905e-18, 1.408e-19)
ob_cylinder.scale = (0.7058, 0.7058, -0.05466)
ob_cylinder.lineart.crease_threshold = 0.0
ob_cube_001.location = (2.585e-26, -0.001834, 0.5234)
ob_cube_001.rotation_euler = (-0.03335, -7.405e-18, 1.235e-19)
ob_cube_001.scale = (0.8251, 1.146, 0.5284)
ob_cube_001.lineart.crease_threshold = 0.0
ob_cube.location = (0.0, -0.0461, -0.6503)
ob_cube.scale = (0.8946, -1.758, 0.5927)
ob_cube.lock_rotations_4d = False
ob_cube.empty_display_type = 'ARROWS'
ob_cube.lineart.crease_threshold = 0.0
_m = ob_cube.modifiers.new('Mirror', 'MIRROR')
_m.use_clip = True
ob_lamp.location = (4.076, 1.005, 5.904)
ob_lamp.rotation_euler = (0.6101, 0.02506, 1.894)
ob_lamp.lock_rotations_4d = False
ob_lamp.empty_display_type = 'ARROWS'
ob_lamp.color = (0.0, 0.0, 0.0, 0.0)
ob_lamp.lineart.crease_threshold = 0.0
ob_camera.location = (7.263, -7.411, 2.497)
ob_camera.rotation_euler = (1.294, 0.07846, 0.7672)
ob_camera.lock_rotations_4d = False
ob_camera.empty_display_type = 'ARROWS'
ob_camera.color = (0.0, 0.0, 0.0, 0.0)
ob_camera.display_type = 'WIRE'
ob_camera.lineart.crease_threshold = 0.0
ob_cylinder_005.location = (1.236, 1.213, -0.7964)
ob_cylinder_005.rotation_euler = (1.571, -0.0, 1.571)
ob_cylinder_005.scale = (0.221, 0.221, 0.3374)
ob_cylinder_005.lineart.crease_threshold = 0.0
_m = ob_cylinder_005.modifiers.new('Mirror', 'MIRROR')
_m.use_axis = (False, True, False)
_m.mirror_object = ob_empty

# ---- collection membership
col_collection_1.objects.link(ob_lamp_002)
col_collection_1.objects.link(ob_lamp_001)
col_collection_1.objects.link(ob_cylinder_006)
col_collection_1.objects.link(ob_empty)
col_collection_1.objects.link(ob_cylinder_004)
col_collection_1.objects.link(ob_cylinder_003)
col_collection_1.objects.link(ob_cylinder_002)
col_collection_1.objects.link(ob_cylinder_001)
col_collection_1.objects.link(ob_beziercurve)
col_collection_1.objects.link(ob_cube_003)
col_collection_1.objects.link(ob_cube_002)
col_collection_1.objects.link(ob_cylinder)
col_collection_1.objects.link(ob_cube_001)
col_collection_1.objects.link(ob_cube)
col_collection_1.objects.link(ob_lamp)
col_collection_1.objects.link(ob_camera)
col_collection_1.objects.link(ob_cylinder_005)

# ---- scene / render settings (as saved in the file)
scene.camera = ob_camera
scene.frame_start = 1; scene.frame_end = 250; scene.frame_set(0)
scene.render.engine = 'BLENDER_EEVEE_NEXT'
scene.render.resolution_percentage = 50
scene.render.dither_intensity = 0.0
scene.cycles.use_denoising = False
scene.cycles.samples = 128
scene.cycles.sampling_pattern = 'TABULATED_SOBOL'
scene.cycles.use_adaptive_sampling = False
scene.cycles.use_light_tree = False
scene.cycles.blur_glossy = 0.0
scene.cycles.sample_clamp_indirect = 0.0
scene.view_settings.view_transform = 'Standard'
bpy.context.view_layer.update()
